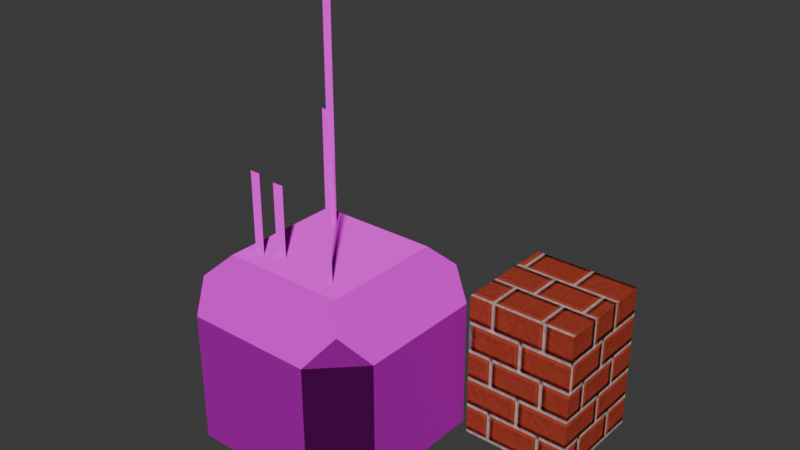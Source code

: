 # Source: base.blend  (saved by Blender 4.1.24; exported with 4.5.12 LTS)
import bpy
from mathutils import Matrix  # noqa: F401  (used for matrix-valued properties, if any)

bpy.ops.wm.read_factory_settings(use_empty=True)
scene = bpy.context.scene
scene.name = 'Scene'

# ---- images (referenced by path relative to the original .blend; pixels are not part of the script)
import os
ASSET_DIR = os.environ.get("B2B_ASSET_DIR", "")  # directory of the original .blend (textures are referenced by path, not embedded)
HERE = os.path.dirname(os.path.abspath(__file__))  # packed textures are extracted next to this script under _unpacked/

def load_image(name, relpath, width, height, colorspace="sRGB"):
    """Load a texture the original file referenced (path relative to the .blend, or extracted next to this script)."""
    p = next((c for c in (os.path.join(HERE, relpath), os.path.join(ASSET_DIR, relpath)) if relpath and os.path.exists(c)), "")
    if p:
        img = bpy.data.images.load(p, check_existing=True)
        img.name = name
    else:  # same state as the original file: an image datablock whose file is absent (Cycles renders it pink)
        img = bpy.data.images.new(name, width, height)
        img.source = "FILE"
        img.filepath = "//" + (relpath or name)
    img.colorspace_settings.name = colorspace
    return img
img_base = load_image('Base', 'Base.png', 1024, 1024, 'sRGB')
img_base_normalmap_png = load_image('Base-normalMap.png', 'Base-normalMap.png', 1024, 1024, 'sRGB')
img_brick2 = load_image('brick2', '_unpacked/brick2.950349cd.webp', 128, 128, 'sRGB')
img_brick2_normalmap = load_image('brick2-normalMap', '_unpacked/brick2-normalMap.154b925b.webp', 128, 128, 'Non-Color')

# ---- materials (node trees are filled in below, after node groups)
mat_001 = bpy.data.materials.new('Материал.001')
mat_001.use_transparent_shadow = False
mat_material_003 = bpy.data.materials.new('Material.003')
mat_material_003.use_transparent_shadow = False

# ---- material node trees
mat_001.use_nodes = True; mat_001.node_tree.nodes.clear()
_N = mat_001.node_tree.nodes; _L = mat_001.node_tree.links
n0 = _N.new('ShaderNodeBsdfPrincipled'); n0.name = 'Принципиальный BSDF'; n0.location = (-65, 300)
n0.inputs[2].default_value = 1.0
n0.inputs[13].default_value = 0.0
n0.inputs[20].default_value = 0.0
n1 = _N.new('ShaderNodeOutputMaterial'); n1.name = 'Вывод материала'; n1.location = (225, 300)
n2 = _N.new('ShaderNodeTexImage'); n2.name = 'Изображение-текстура'; n2.location = (-515, 210)
n2.label = 'BASE COLOR'
n2.image = img_base
n3 = _N.new('ShaderNodeNormalMap'); n3.name = 'Карта нормалей'; n3.location = (-197, -97)
n4 = _N.new('ShaderNodeTexImage'); n4.name = 'Изображение-текстура.001'; n4.location = (-527, -129)
n4.image = img_base_normalmap_png
_L.new(n0.outputs[0], n1.inputs[0])
_L.new(n2.outputs[0], n0.inputs[0])
_L.new(n4.outputs[0], n3.inputs[1])
_L.new(n3.outputs[0], n0.inputs[5])
n1.is_active_output = True
mat_material_003.use_nodes = True; mat_material_003.node_tree.nodes.clear()
_N = mat_material_003.node_tree.nodes; _L = mat_material_003.node_tree.links
n0 = _N.new('ShaderNodeBsdfPrincipled'); n0.name = 'Принципиальный BSDF'; n0.location = (10, 300)
n0.inputs[2].default_value = 0.0
n0.inputs[3].default_value = 1.0
n0.inputs[13].default_value = 0.0
n0.inputs[20].default_value = 0.0
n1 = _N.new('ShaderNodeOutputMaterial'); n1.name = 'Вывод материала'; n1.location = (300, 300)
n2 = _N.new('ShaderNodeTexImage'); n2.name = 'Изображение-текстура'; n2.location = (-440, 440)
n2.label = 'BASE COLOR'
n2.image = img_brick2
n2.interpolation = 'Closest'
n3 = _N.new('ShaderNodeNormalMap'); n3.name = 'Карта нормалей'; n3.location = (-350, -60)
n3.uv_map = 'UVMap'
n3.inputs[0].default_value = 1.5
n4 = _N.new('ShaderNodeTexImage'); n4.name = 'Изображение-текстура.001'; n4.location = (-640, -20)
n4.label = 'NORMAL MAP'
n4.image = img_brick2_normalmap
_L.new(n0.outputs[0], n1.inputs[0])
_L.new(n2.outputs[0], n0.inputs[0])
_L.new(n3.outputs[0], n0.inputs[5])
_L.new(n4.outputs[0], n3.inputs[1])
n1.is_active_output = True

# ---- world
world_world = bpy.data.worlds.new('World'); scene.world = world_world
world_world.use_nodes = True; world_world.node_tree.nodes.clear()
_N = world_world.node_tree.nodes; _L = world_world.node_tree.links
n0 = _N.new('ShaderNodeOutputWorld'); n0.name = 'World Output'; n0.location = (300, 300)
n1 = _N.new('ShaderNodeBackground'); n1.name = 'Background'; n1.location = (10, 300)
n1.inputs[0].default_value = (0.05088, 0.05088, 0.05088, 1.0)
_L.new(n1.outputs[0], n0.inputs[0])
n0.is_active_output = True
world_world.color = (0.05088, 0.05088, 0.05088)
world_world.use_sun_shadow = False
world_world.sun_shadow_jitter_overblur = 0.0

# ---- meshes
me_001 = bpy.data.meshes.new('Цилиндр.001')
me_001.from_pydata([(0.418, -1.582, 1.646), (0.418, -0.418, 1.646), (1.582, -1.582, 1.646), (1.582, -0.418, 1.646), (0.3966, -2.0, 0.0), (0.0, -1.603, 0.0), (0.0, -0.3966, 0.0), (2.0, -1.603, 0.0), (1.603, -2.0, 0.0), (2.0, -0.3966, 0.0), (0.0, -1.603, 1.228), (0.3966, -2.0, 1.228), (0.239, -1.761, 1.457), (0.3966, 0.0, 1.228), (0.0, -0.3966, 1.228), (0.239, -0.239, 1.457), (1.603, -2.0, 1.228), (2.0, -1.603, 1.228), (1.761, -1.761, 1.457), (2.0, -0.3966, 1.228), (1.603, 0.0, 1.228), (1.761, -0.239, 1.457), (0.6232, -0.6091, 1.646), (0.7101, -0.6091, 1.646), (0.6232, -0.6091, 3.946), (0.7101, -0.6091, 3.946), (1.35, -1.407, 1.646), (1.401, -1.407, 1.646), (1.35, -1.407, 3.141), (1.401, -1.407, 3.141), (0.5286, -1.416, 1.646), (0.627, -1.416, 1.646), (0.5286, -1.416, 2.398), (0.627, -1.416, 2.398), (0.7008, -1.339, 1.646), (0.8078, -1.339, 1.646), (0.7008, -1.339, 2.313), (0.8078, -1.339, 2.313)], [], [(3, 1, 0, 2), (2, 0, 12, 11, 16, 18), (8, 16, 11, 4), (9, 19, 17, 7), (1, 3, 21, 20, 13, 15), (3, 2, 18, 17, 19, 21), (0, 1, 15, 14, 10, 12), (5, 10, 14, 6), (10, 11, 12), (13, 14, 15), (16, 17, 18), (19, 20, 21), (7, 17, 16, 8), (10, 5, 4, 11), (23, 25, 24, 22), (27, 29, 28, 26), (31, 33, 32, 30), (35, 37, 36, 34)])
_uv = me_001.uv_layers.new(name='UVMap')
_uv.uv.foreach_set('vector', [0.625, 0.625, 0.3672, 0.625, 0.3672, 0.3672, 0.625, 0.3672, 0.625, 0.3672, 0.3672, 0.3672, 0.3281, 0.3125, 0.3594, 0.2344, 0.6328, 0.2344, 0.6641, 0.3125, 0.6328, 0.02344, 0.6328, 0.2344, 0.3594, 0.2344, 0.3594, 0.02344, 0.9766, 0.6328, 0.7578, 0.6328, 0.7578, 0.3672, 0.9766, 0.3672, 0.3672, 0.625, 0.625, 0.625, 0.6641, 0.6875, 0.6328, 0.7578, 0.3594, 0.7578, 0.3281, 0.6875, 0.625, 0.625, 0.625, 0.3672, 0.6875, 0.3281, 0.7578, 0.3672, 0.7578, 0.6328, 0.6875, 0.6641, 0.3672, 0.3672, 0.3672, 0.625, 0.3125, 0.6641, 0.2344, 0.6328, 0.2344, 0.3672, 0.3125, 0.3281, 0.01562, 0.3672, 0.2344, 0.3672, 0.2344, 0.6328, 0.01562, 0.6328, 0.2422, 0.2344, 0.3594, 0.2344, 0.3047, 0.2891, 0.3594, 0.7578, 0.25, 0.7031, 0.3281, 0.6875, 0.6328, 0.2344, 0.7578, 0.2344, 0.6953, 0.2891, 0.7422, 0.7031, 0.6328, 0.7578, 0.6641, 0.6875, 0.7578, 0.02344, 0.7578, 0.2344, 0.6328, 0.2344, 0.6328, 0.02344, 0.2422, 0.2344, 0.2422, 0.02344, 0.3594, 0.02344, 0.3594, 0.2344, 0.01562, 0.9531, 0.9297, 0.9531, 0.9297, 0.9844, 0.01562, 0.9844, 0.01562, 0.9219, 0.6094, 0.9219, 0.6094, 0.9453, 0.01562, 0.9453, 0.01562, 0.8906, 0.1406, 0.8906, 0.1406, 0.9141, 0.01562, 0.9141, 0.01562, 0.8594, 0.1406, 0.8594, 0.1406, 0.8828, 0.01562, 0.8828])
_uv.active_render = True
_uv = me_001.uv_layers.new(name='UVКарта')
_uv.uv.foreach_set('vector', [0.6773, 0.5523, 0.8227, 0.5523, 0.8227, 0.6977, 0.6773, 0.6977, 0.6773, 0.6977, 0.8227, 0.6977, 0.8464, 0.7214, 0.8254, 0.75, 0.6746, 0.75, 0.6536, 0.7214, 0.375, 0.7996, 0.5504, 0.7996, 0.5504, 0.9504, 0.375, 0.9504, 0.375, 0.5496, 0.5504, 0.5496, 0.5504, 0.7004, 0.375, 0.7004, 0.8227, 0.5523, 0.6773, 0.5523, 0.6536, 0.5286, 0.6746, 0.5, 0.8254, 0.5, 0.8464, 0.5286, 0.6773, 0.5523, 0.6773, 0.6977, 0.6199, 0.7214, 0.5504, 0.7004, 0.5504, 0.5496, 0.6199, 0.5286, 0.8227, 0.6977, 0.8227, 0.5523, 0.8464, 0.5286, 0.875, 0.5496, 0.875, 0.7004, 0.8464, 0.7214, 0.375, 0.04957, 0.5504, 0.04957, 0.5504, 0.2004, 0.375, 0.2004, 0.875, 0.7004, 0.8585, 0.7335, 0.8464, 0.7214, 0.8585, 0.5165, 0.875, 0.5496, 0.8464, 0.5286, 0.6746, 0.75, 0.6415, 0.7335, 0.6536, 0.7214, 0.6415, 0.5165, 0.6746, 0.5, 0.6536, 0.5286, 0.375, 0.7004, 0.5504, 0.7004, 0.5504, 0.7996, 0.375, 0.7996, 0.5504, 0.04957, 0.375, 0.04957, 0.375, 0.0, 0.5504, 0.0, 0.0, 0.0, 0.0, 0.0, 0.0, 0.0, 0.0, 0.0, 0.0, 0.0, 0.0, 0.0, 0.0, 0.0, 0.0, 0.0, 0.0, 0.0, 0.0, 0.0, 0.0, 0.0, 0.0, 0.0, 0.0, 0.0, 0.0, 0.0, 0.0, 0.0, 0.0, 0.0])
me_001.materials.append(mat_001)
me_001.use_paint_bone_selection = False
me_001.use_paint_mask = True
me_001.update()
me_001.normals_split_custom_set([tuple(v) for v in zip(*[iter([0.0, 0.0, 1.0, 0.0, 0.0, 1.0, 0.0, 0.0, 1.0, 0.0, 0.0, 1.0, 0.0, -0.707, 0.7072, 0.0, -0.707, 0.7072, 0.0, -0.707, 0.7072, 0.0, -0.707, 0.7072, 0.0, -0.707, 0.7072, 0.0, -0.707, 0.7072, 0.0, -1.0, 0.0, 0.0, -1.0, 0.0, 0.0, -1.0, 0.0, 0.0, -1.0, 0.0, 1.0, 0.0, 0.0, 1.0, 0.0, 0.0, 1.0, 0.0, 0.0, 1.0, 0.0, 0.0, 0.0, 0.707, 0.7072, 0.0, 0.707, 0.7072, 0.0, 0.707, 0.7072, 0.0, 0.707, 0.7072, 0.0, 0.707, 0.7072, 0.0, 0.707, 0.7072, 0.707, 0.0, 0.7072, 0.707, 0.0, 0.7072, 0.707, 0.0, 0.7072, 0.707, 0.0, 0.7072, 0.707, 0.0, 0.7072, 0.707, 0.0, 0.7072, -0.707, 0.0, 0.7072, -0.707, 0.0, 0.7072, -0.707, 0.0, 0.7072, -0.707, 0.0, 0.7072, -0.707, 0.0, 0.7072, -0.707, 0.0, 0.7072, -1.0, 0.0, 0.0, -1.0, 0.0, 0.0, -1.0, 0.0, 0.0, -1.0, 0.0, 0.0, -0.6857, -0.6857, 0.2441, -0.6857, -0.6857, 0.2441, -0.6857, -0.6857, 0.2441, -0.6857, 0.6857, 0.2441, -0.6857, 0.6857, 0.2441, -0.6857, 0.6857, 0.2441, 0.6857, -0.6857, 0.2441, 0.6857, -0.6857, 0.2441, 0.6857, -0.6857, 0.2441, 0.6857, 0.6857, 0.2441, 0.6857, 0.6857, 0.2441, 0.6857, 0.6857, 0.2441, 0.7071, -0.7071, 0.0, 0.7071, -0.7071, 0.0, 0.7071, -0.7071, 0.0, 0.7071, -0.7071, 0.0, -0.7071, -0.7071, 0.0, -0.7071, -0.7071, 0.0, -0.7071, -0.7071, 0.0, -0.7071, -0.7071, 0.0, 0.0, -1.0, 0.0, 0.0, -1.0, 0.0, 0.0, -1.0, 0.0, 0.0, -1.0, 0.0, 0.0, -1.0, 0.0, 0.0, -1.0, 0.0, 0.0, -1.0, 0.0, 0.0, -1.0, 0.0, 0.0, -1.0, 0.0, 0.0, -1.0, 0.0, 0.0, -1.0, 0.0, 0.0, -1.0, 0.0, 0.0, -1.0, 0.0, 0.0, -1.0, 0.0, 0.0, -1.0, 0.0, 0.0, -1.0, 0.0])] * 3)])
me_brick_001 = bpy.data.meshes.new('Brick.001')
me_brick_001.from_pydata([(0.5, 0.5, 0.7), (0.5, 0.5, 0.7), (0.5, 0.5, -0.7), (0.5, 0.5, -0.7), (0.5, -0.5, 0.7), (0.5, -0.5, 0.7), (0.5, -0.5, 0.7), (0.5, -0.5, 0.7), (0.5, -0.5, -0.7), (0.5, -0.5, -0.7), (-0.5, 0.5, 0.7), (-0.5, 0.5, 0.7), (-0.5, 0.5, -0.7), (-0.5, -0.5, 0.7), (-0.5, -0.5, 0.7), (-0.5, -0.5, 0.7), (-0.5, -0.5, -0.7), (-0.5, -0.5, -0.7)], [], [(0, 10, 14), (0, 14, 5), (8, 4, 13), (8, 13, 16), (17, 15, 11), (17, 11, 12), (3, 1, 7), (2, 6, 9)])
me_brick_001.polygons.foreach_set('use_smooth', [0, 0, 0, 0, 0, 0, 1, 1])
_uv = me_brick_001.uv_layers.new(name='UVMap')
_uv.uv.foreach_set('vector', [0.5469, 0.8906, 0.2812, 0.8906, 0.2812, 0.6328, 0.5469, 0.8906, 0.2812, 0.6328, 0.5469, 0.6328, 0.2656, 0.2656, 0.2656, 0.6172, 0.01562, 0.6172, 0.2656, 0.2656, 0.01562, 0.6172, 0.01562, 0.2656, 0.2656, 0.6328, 0.2656, 0.9844, 0.01562, 0.9844, 0.2656, 0.6328, 0.01562, 0.9844, 0.01562, 0.6328, 0.5469, 0.2656, 0.5469, 0.6172, 0.2812, 0.6172, 0.5469, 0.2656, 0.2812, 0.6172, 0.2812, 0.2656])
me_brick_001.materials.append(mat_material_003)
me_brick_001.update()
me_brick_001.normals_split_custom_set([tuple(v) for v in zip(*[iter([0.0, 0.0, 1.0, 0.0, 0.0, 1.0, 0.0, 0.0, 1.0, 0.0, 0.0, 1.0, 0.0, 0.0, 1.0, 0.0, 0.0, 1.0, 0.0, -1.0, 0.0, 0.0, -1.0, 0.0, 0.0, -1.0, 0.0, 0.0, -1.0, 0.0, 0.0, -1.0, 0.0, 0.0, -1.0, 0.0, -1.0, 0.0, 0.0, -1.0, 0.0, 0.0, -1.0, 0.0, 0.0, -1.0, 0.0, 0.0, -1.0, 0.0, 0.0, -1.0, 0.0, 0.0, 0.9984, -0.0427, -0.0375, 0.9984, -0.0326, -0.0466, 0.9984, -0.043, -0.0373, 0.9956, 0.07099, 0.06149, 0.9956, 0.07058, 0.06196, 0.9956, 0.05388, 0.07687])] * 3)])

# ---- objects
ob_x = bpy.data.objects.new('Цилиндр', me_001)
ob_brick_001 = bpy.data.objects.new('Brick.001', me_brick_001)

# ---- transforms, parenting, visibility, modifiers, constraints
ob_x.location = (0.0, 0.0, 0.0)
ob_x.rotation_mode = 'QUATERNION'
ob_x.rotation_quaternion = (1.0, 0.0, 0.0, 0.0)
ob_brick_001.location = (2.612, 0.0, 0.7)
ob_brick_001.rotation_mode = 'QUATERNION'
ob_brick_001.rotation_quaternion = (1.0, 0.0, 0.0, 0.0)

# ---- collection membership
scene.collection.objects.link(ob_x)
scene.collection.objects.link(ob_brick_001)

# ---- scene / render settings (as saved in the file)
scene.frame_start = 1; scene.frame_end = 250; scene.frame_set(10)
scene.render.engine = 'BLENDER_EEVEE_NEXT'
scene.cycles.sampling_pattern = 'TABULATED_SOBOL'
scene.eevee.ray_tracing_options.trace_max_roughness = 0.0
bpy.context.view_layer.update()

# ---- added for rendering (the .blend has no active camera and no usable light): camera, sun
cam_auto = bpy.data.cameras.new('AutoCamera')
cam_auto.lens = 50.0
cam_auto.sensor_width = 36.0
cam_auto.clip_end = 1000.0
ob_auto_camera = bpy.data.objects.new('AutoCamera', cam_auto)
scene.collection.objects.link(ob_auto_camera)
ob_auto_camera.location = (6.74943, -6.98185, 6.12735)
ob_auto_camera.rotation_euler = (1.09748, -7.21219e-08, 0.694738)
scene.camera = ob_auto_camera
light_auto_sun = bpy.data.lights.new('AutoSun', 'SUN')
light_auto_sun.energy = 3.0
light_auto_sun.angle = 0.0523599
ob_auto_sun = bpy.data.objects.new('AutoSun', light_auto_sun)
scene.collection.objects.link(ob_auto_sun)
ob_auto_sun.rotation_euler = (0.872665, 0.174533, 0.523599)
bpy.context.view_layer.update()

